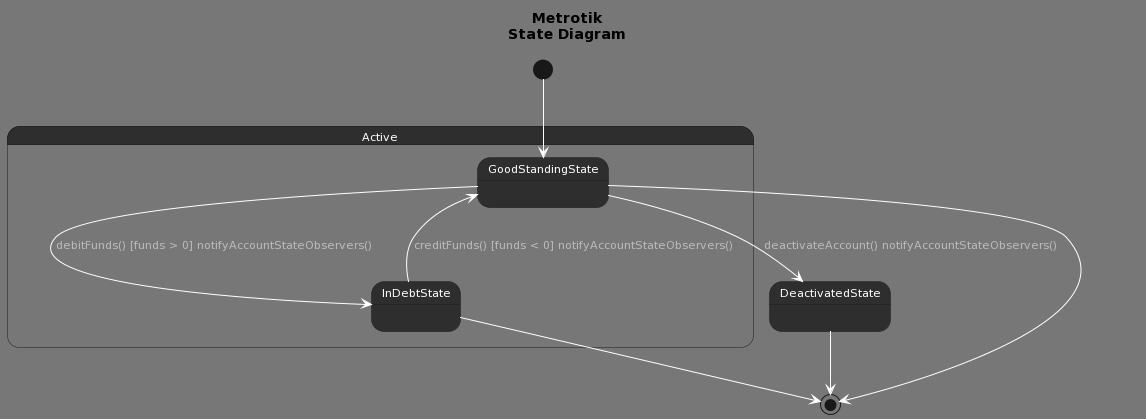

The diagram above was rendered by PlantUML. Its source (embedded in the PNG):
@startuml
!theme reddress-darkblue
hide empty description
title Metrotik\nState Diagram
State Active {
  State GoodStandingState {
  }

  State InDebtState {
  }
}

State DeactivatedState {

}

[*] --> GoodStandingState
GoodStandingState --> [*]
InDebtState --> [*]
DeactivatedState --> [*]

GoodStandingState --> InDebtState : debitFunds() [funds > 0] notifyAccountStateObservers()
GoodStandingState --> DeactivatedState : deactivateAccount() notifyAccountStateObservers()
InDebtState --> GoodStandingState : creditFunds() [funds < 0] notifyAccountStateObservers()
@enduml